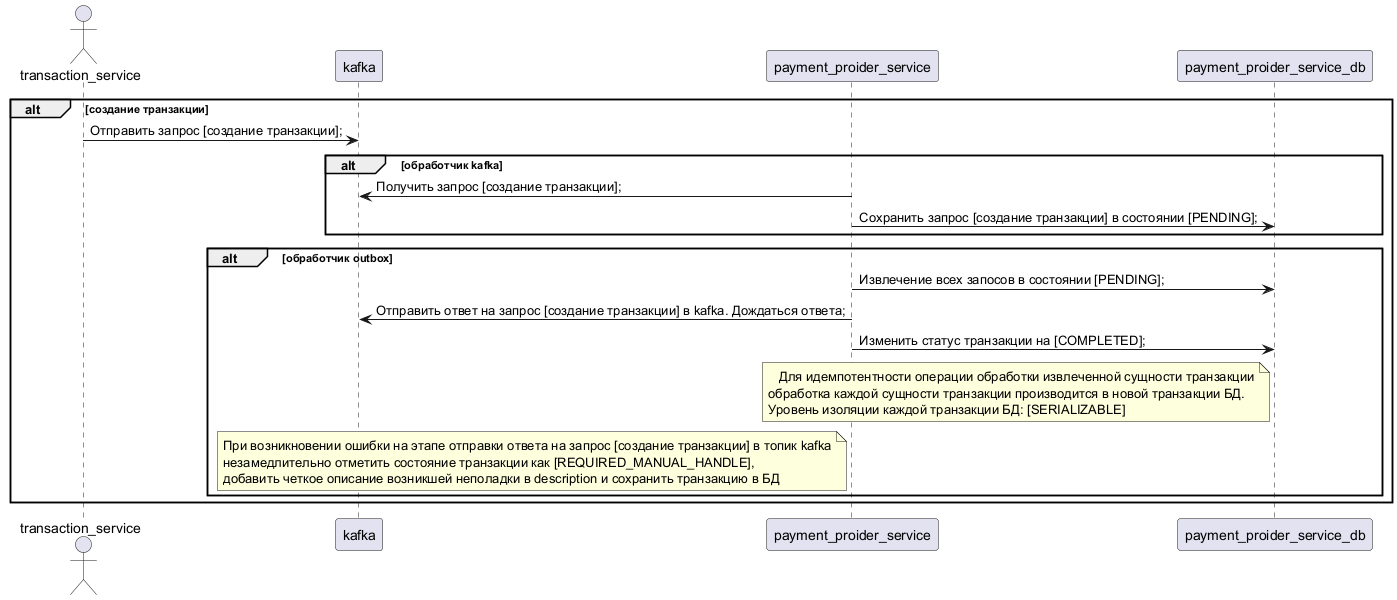

The diagram above was rendered by PlantUML. Its source (embedded in the PNG):
@startuml

actor transaction_service
participant kafka
participant payment_proider_service
participant payment_proider_service_db

alt создание транзакции
	transaction_service -> kafka : Отправить запрос [создание транзакции];
	alt обработчик kafka
		payment_proider_service -> kafka : Получить запрос [создание транзакции];
		payment_proider_service -> payment_proider_service_db : Сохранить запрос [создание транзакции] в состоянии [PENDING];
	end
	alt обработчик outbox
		payment_proider_service -> payment_proider_service_db : Извлечение всех запосов в состоянии [PENDING];
		payment_proider_service -> kafka : Отправить ответ на запрос [создание транзакции] в kafka. Дождаться ответа;
		payment_proider_service -> payment_proider_service_db : Изменить статус транзакции на [COMPLETED];
		note left payment_proider_service_db
		    Для идемпотентности операции обработки извлеченной сущности транзакции
			обработка каждой сущности транзакции производится в новой транзакции БД.
			Уровень изоляции каждой транзакции БД: [SERIALIZABLE]
		end note
		note left payment_proider_service
            При возникновении ошибки на этапе отправки ответа на запрос [создание транзакции] в топик kafka
            незамедлительно отметить состояние транзакции как [REQUIRED_MANUAL_HANDLE],
            добавить четкое описание возникшей неполадки в description и сохранить транзакцию в БД
        end note
	end
end

@enduml